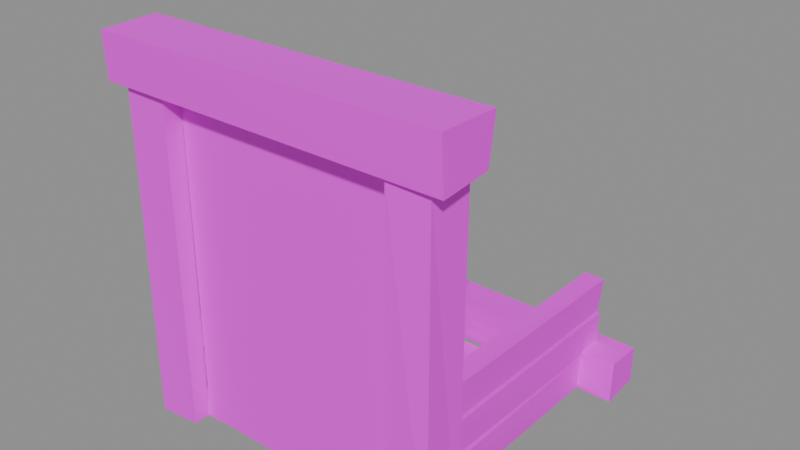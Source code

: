 # Source: building.stair_down.2.blend  (saved by Blender 5.2.45; exported with 4.5.12 LTS)
import bpy
from mathutils import Matrix  # noqa: F401  (used for matrix-valued properties, if any)

bpy.ops.wm.read_factory_settings(use_empty=True)
scene = bpy.context.scene
scene.name = 'Scene'

# ---- images (referenced by path relative to the original .blend; pixels are not part of the script)
import os
ASSET_DIR = os.environ.get("B2B_ASSET_DIR", "")  # directory of the original .blend (textures are referenced by path, not embedded)
HERE = os.path.dirname(os.path.abspath(__file__))  # packed textures are extracted next to this script under _unpacked/

def load_image(name, relpath, width, height, colorspace="sRGB"):
    """Load a texture the original file referenced (path relative to the .blend, or extracted next to this script)."""
    p = next((c for c in (os.path.join(HERE, relpath), os.path.join(ASSET_DIR, relpath)) if relpath and os.path.exists(c)), "")
    if p:
        img = bpy.data.images.load(p, check_existing=True)
        img.name = name
    else:  # same state as the original file: an image datablock whose file is absent (Cycles renders it pink)
        img = bpy.data.images.new(name, width, height)
        img.source = "FILE"
        img.filepath = "//" + (relpath or name)
    img.colorspace_settings.name = colorspace
    return img
img_palette_png = load_image('palette.png', 'palette.png', 1024, 1024, 'sRGB')

# ---- materials (node trees are filled in below, after node groups)
mat_palette = bpy.data.materials.new('palette')

# ---- material node trees
mat_palette.use_nodes = True; mat_palette.node_tree.nodes.clear()
_N = mat_palette.node_tree.nodes; _L = mat_palette.node_tree.links
n0 = _N.new('ShaderNodeBsdfPrincipled'); n0.name = 'Principled BSDF'; n0.location = (-200, 100)
n0.inputs[10].default_value = 0.005
n1 = _N.new('ShaderNodeOutputMaterial'); n1.name = 'Material Output'; n1.location = (200, 100)
n2 = _N.new('ShaderNodeTexImage'); n2.name = 'Image Texture'; n2.location = (0, 0)
n2.image = img_palette_png
n2.interpolation = 'Closest'
_L.new(n0.outputs[0], n1.inputs[0])
_L.new(n2.outputs[0], n0.inputs[0])
n1.is_active_output = True

# ---- meshes
me_stair_down = bpy.data.meshes.new('stair_down')
me_stair_down.from_pydata([(-0.3, 0.12, 0.004), (0.3, 0.12, 0.004), (0.3, 0.32, 0.004), (-0.3, 0.32, 0.004), (-0.3, 0.12, 0.005), (0.3, 0.12, 0.005), (0.3, 0.145, 0.005), (-0.3, 0.145, 0.005), (-0.3, -0.06, 0.005), (0.3, -0.06, 0.005), (0.3, 0.12, 0.005), (-0.3, 0.12, 0.005), (-0.3, -0.06, 0.006), (0.3, -0.06, 0.006), (0.3, -0.035, 0.006), (-0.3, -0.035, 0.006), (-0.3, -0.22, 0.006), (0.3, -0.22, 0.006), (0.3, -0.06, 0.006), (-0.3, -0.06, 0.006), (-0.3, -0.22, 0.007), (0.3, -0.22, 0.007), (0.3, -0.195, 0.007), (-0.3, -0.195, 0.007), (-0.3, -0.4, 0.007), (0.3, -0.4, 0.007), (0.3, -0.22, 0.007), (-0.3, -0.22, 0.007), (-0.3609, -0.4212, 0.001355), (-0.3616, -0.4185, 0.09706), (-0.3566, 0.4169, 0.002485), (-0.3576, 0.4224, 0.09914), (-0.2983, -0.4196, 0.001095), (-0.2991, -0.4159, 0.09745), (-0.2993, 0.4203, 0.0006513), (-0.3011, 0.4239, 0.09722), (-0.3576, -0.4153, 0.1078), (-0.3606, -0.4162, 0.2139), (-0.3614, 0.4208, 0.1085), (-0.3596, 0.4248, 0.2101), (-0.2987, -0.4193, 0.1081), (-0.3026, -0.4191, 0.2131), (-0.303, 0.4194, 0.1074), (-0.2998, 0.4208, 0.2139), (-0.361, -0.4179, 0.2232), (-0.3605, -0.4167, 0.3182), (-0.3599, 0.4177, 0.2202), (-0.3597, 0.4212, 0.3178), (-0.3007, -0.4194, 0.2226), (-0.2963, -0.4196, 0.3202), (-0.3018, 0.4168, 0.2242), (-0.3025, 0.4189, 0.3202), (-0.4652, -0.4777, 0.0), (-0.4579, -0.4794, 0.9478), (-0.4575, -0.3612, 0.0), (-0.4619, -0.3673, 0.9494), (-0.3445, -0.4698, 0.004479), (-0.3404, -0.4744, 0.9486), (-0.3445, -0.3578, 0.003723), (-0.3426, -0.3593, 0.9519), (0.299, -0.4179, 0.003248), (0.2995, -0.4167, 0.09819), (0.3001, 0.4177, 0.0001801), (0.3003, 0.4212, 0.09776), (0.3593, -0.4194, 0.002606), (0.3637, -0.4196, 0.1002), (0.3582, 0.4168, 0.004232), (0.3575, 0.4189, 0.1002), (0.2957, -0.4221, 0.1083), (0.3033, -0.4166, 0.2076), (0.2968, 0.4205, 0.1079), (0.2967, 0.4228, 0.2101), (0.3565, -0.4233, 0.1109), (0.3618, -0.4197, 0.2123), (0.3599, 0.4191, 0.1094), (0.3605, 0.4225, 0.2096), (0.2951, -0.4192, 0.2172), (0.3015, -0.4231, 0.3228), (0.2978, 0.418, 0.2194), (0.3046, 0.4221, 0.3205), (0.3552, -0.4186, 0.2217), (0.3614, -0.4235, 0.324), (0.3563, 0.4169, 0.2193), (0.3643, 0.4221, 0.3189), (0.3428, -0.4838, 0.003861), (0.3464, -0.4849, 0.9534), (0.3374, -0.3574, 0.004224), (0.3475, -0.3606, 0.9516), (0.4668, -0.4873, 0.0), (0.4578, -0.4772, 0.945), (0.4599, -0.3633, 0.00178), (0.4622, -0.3584, 0.9471), (-0.5015, -0.4996, 0.9512), (-0.5045, -0.503, 1.077), (-0.4959, -0.3373, 0.9433), (-0.4988, -0.3445, 1.083), (0.5023, -0.4965, 0.944), (0.4961, -0.4984, 1.082), (0.4967, -0.3465, 0.9529), (0.5044, -0.3385, 1.084), (-0.4572, 0.3425, 0.0), (-0.4604, 0.3362, 0.1199), (-0.4618, 0.4602, 0.002509), (-0.46, 0.4605, 0.1204), (0.462, 0.3345, 0.0), (0.46, 0.344, 0.1198), (0.4584, 0.4579, 0.006246), (0.461, 0.455, 0.1175), (-0.34, -0.42, 0.005), (0.34, -0.42, 0.005), (0.34, -0.42, 0.95), (-0.34, -0.42, 0.95)], [], [(0, 1, 2, 3), (4, 5, 6, 7), (8, 9, 10, 11), (12, 13, 14, 15), (16, 17, 18, 19), (20, 21, 22, 23), (24, 25, 26, 27), (28, 29, 31, 30), (30, 31, 35, 34), (34, 35, 33, 32), (32, 33, 29, 28), (30, 34, 32, 28), (35, 31, 29, 33), (36, 37, 39, 38), (38, 39, 43, 42), (42, 43, 41, 40), (40, 41, 37, 36), (38, 42, 40, 36), (43, 39, 37, 41), (44, 45, 47, 46), (46, 47, 51, 50), (50, 51, 49, 48), (48, 49, 45, 44), (46, 50, 48, 44), (51, 47, 45, 49), (52, 53, 55, 54), (54, 55, 59, 58), (58, 59, 57, 56), (56, 57, 53, 52), (54, 58, 56, 52), (59, 55, 53, 57), (60, 61, 63, 62), (62, 63, 67, 66), (66, 67, 65, 64), (64, 65, 61, 60), (62, 66, 64, 60), (67, 63, 61, 65), (68, 69, 71, 70), (70, 71, 75, 74), (74, 75, 73, 72), (72, 73, 69, 68), (70, 74, 72, 68), (75, 71, 69, 73), (76, 77, 79, 78), (78, 79, 83, 82), (82, 83, 81, 80), (80, 81, 77, 76), (78, 82, 80, 76), (83, 79, 77, 81), (84, 85, 87, 86), (86, 87, 91, 90), (90, 91, 89, 88), (88, 89, 85, 84), (86, 90, 88, 84), (91, 87, 85, 89), (92, 93, 95, 94), (94, 95, 99, 98), (98, 99, 97, 96), (96, 97, 93, 92), (94, 98, 96, 92), (99, 95, 93, 97), (100, 101, 103, 102), (102, 103, 107, 106), (106, 107, 105, 104), (104, 105, 101, 100), (102, 106, 104, 100), (107, 103, 101, 105), (108, 111, 110, 109)])
_uv = me_stair_down.uv_layers.new(name='UVMap')
_uv.uv.foreach_set('vector', [0.4375, 0.8333, 0.4375, 0.8333, 0.4375, 0.8333, 0.4375, 0.8333, 0.3125, 0.8333, 0.3125, 0.8333, 0.3125, 0.8333, 0.3125, 0.8333, 0.5625, 0.8333, 0.5625, 0.8333, 0.5625, 0.8333, 0.5625, 0.8333, 0.3125, 0.8333, 0.3125, 0.8333, 0.3125, 0.8333, 0.3125, 0.8333, 0.6875, 0.8333, 0.6875, 0.8333, 0.6875, 0.8333, 0.6875, 0.8333, 0.3125, 0.8333, 0.3125, 0.8333, 0.3125, 0.8333, 0.3125, 0.8333, 0.9375, 0.05556, 0.9375, 0.05556, 0.9375, 0.05556, 0.9375, 0.05556, 0.8125, 0.7222, 0.8125, 0.7222, 0.8125, 0.7222, 0.8125, 0.7222, 0.8125, 0.7222, 0.8125, 0.7222, 0.8125, 0.7222, 0.8125, 0.7222, 0.8125, 0.7222, 0.8125, 0.7222, 0.8125, 0.7222, 0.8125, 0.7222, 0.8125, 0.7222, 0.8125, 0.7222, 0.8125, 0.7222, 0.8125, 0.7222, 0.8125, 0.7222, 0.8125, 0.7222, 0.8125, 0.7222, 0.8125, 0.7222, 0.8125, 0.7222, 0.8125, 0.7222, 0.8125, 0.7222, 0.8125, 0.7222, 0.4375, 0.7222, 0.4375, 0.7222, 0.4375, 0.7222, 0.4375, 0.7222, 0.4375, 0.7222, 0.4375, 0.7222, 0.4375, 0.7222, 0.4375, 0.7222, 0.4375, 0.7222, 0.4375, 0.7222, 0.4375, 0.7222, 0.4375, 0.7222, 0.4375, 0.7222, 0.4375, 0.7222, 0.4375, 0.7222, 0.4375, 0.7222, 0.4375, 0.7222, 0.4375, 0.7222, 0.4375, 0.7222, 0.4375, 0.7222, 0.4375, 0.7222, 0.4375, 0.7222, 0.4375, 0.7222, 0.4375, 0.7222, 0.8125, 0.7222, 0.8125, 0.7222, 0.8125, 0.7222, 0.8125, 0.7222, 0.8125, 0.7222, 0.8125, 0.7222, 0.8125, 0.7222, 0.8125, 0.7222, 0.8125, 0.7222, 0.8125, 0.7222, 0.8125, 0.7222, 0.8125, 0.7222, 0.8125, 0.7222, 0.8125, 0.7222, 0.8125, 0.7222, 0.8125, 0.7222, 0.8125, 0.7222, 0.8125, 0.7222, 0.8125, 0.7222, 0.8125, 0.7222, 0.8125, 0.7222, 0.8125, 0.7222, 0.8125, 0.7222, 0.8125, 0.7222, 0.6875, 0.7222, 0.6875, 0.7222, 0.6875, 0.7222, 0.6875, 0.7222, 0.6875, 0.7222, 0.6875, 0.7222, 0.6875, 0.7222, 0.6875, 0.7222, 0.6875, 0.7222, 0.6875, 0.7222, 0.6875, 0.7222, 0.6875, 0.7222, 0.6875, 0.7222, 0.6875, 0.7222, 0.6875, 0.7222, 0.6875, 0.7222, 0.6875, 0.7222, 0.6875, 0.7222, 0.6875, 0.7222, 0.6875, 0.7222, 0.6875, 0.7222, 0.6875, 0.7222, 0.6875, 0.7222, 0.6875, 0.7222, 0.8125, 0.7222, 0.8125, 0.7222, 0.8125, 0.7222, 0.8125, 0.7222, 0.8125, 0.7222, 0.8125, 0.7222, 0.8125, 0.7222, 0.8125, 0.7222, 0.8125, 0.7222, 0.8125, 0.7222, 0.8125, 0.7222, 0.8125, 0.7222, 0.8125, 0.7222, 0.8125, 0.7222, 0.8125, 0.7222, 0.8125, 0.7222, 0.8125, 0.7222, 0.8125, 0.7222, 0.8125, 0.7222, 0.8125, 0.7222, 0.8125, 0.7222, 0.8125, 0.7222, 0.8125, 0.7222, 0.8125, 0.7222, 0.4375, 0.7222, 0.4375, 0.7222, 0.4375, 0.7222, 0.4375, 0.7222, 0.4375, 0.7222, 0.4375, 0.7222, 0.4375, 0.7222, 0.4375, 0.7222, 0.4375, 0.7222, 0.4375, 0.7222, 0.4375, 0.7222, 0.4375, 0.7222, 0.4375, 0.7222, 0.4375, 0.7222, 0.4375, 0.7222, 0.4375, 0.7222, 0.4375, 0.7222, 0.4375, 0.7222, 0.4375, 0.7222, 0.4375, 0.7222, 0.4375, 0.7222, 0.4375, 0.7222, 0.4375, 0.7222, 0.4375, 0.7222, 0.8125, 0.7222, 0.8125, 0.7222, 0.8125, 0.7222, 0.8125, 0.7222, 0.8125, 0.7222, 0.8125, 0.7222, 0.8125, 0.7222, 0.8125, 0.7222, 0.8125, 0.7222, 0.8125, 0.7222, 0.8125, 0.7222, 0.8125, 0.7222, 0.8125, 0.7222, 0.8125, 0.7222, 0.8125, 0.7222, 0.8125, 0.7222, 0.8125, 0.7222, 0.8125, 0.7222, 0.8125, 0.7222, 0.8125, 0.7222, 0.8125, 0.7222, 0.8125, 0.7222, 0.8125, 0.7222, 0.8125, 0.7222, 0.6875, 0.7222, 0.6875, 0.7222, 0.6875, 0.7222, 0.6875, 0.7222, 0.6875, 0.7222, 0.6875, 0.7222, 0.6875, 0.7222, 0.6875, 0.7222, 0.6875, 0.7222, 0.6875, 0.7222, 0.6875, 0.7222, 0.6875, 0.7222, 0.6875, 0.7222, 0.6875, 0.7222, 0.6875, 0.7222, 0.6875, 0.7222, 0.6875, 0.7222, 0.6875, 0.7222, 0.6875, 0.7222, 0.6875, 0.7222, 0.6875, 0.7222, 0.6875, 0.7222, 0.6875, 0.7222, 0.6875, 0.7222, 0.6875, 0.7222, 0.6875, 0.7222, 0.6875, 0.7222, 0.6875, 0.7222, 0.6875, 0.7222, 0.6875, 0.7222, 0.6875, 0.7222, 0.6875, 0.7222, 0.6875, 0.7222, 0.6875, 0.7222, 0.6875, 0.7222, 0.6875, 0.7222, 0.6875, 0.7222, 0.6875, 0.7222, 0.6875, 0.7222, 0.6875, 0.7222, 0.6875, 0.7222, 0.6875, 0.7222, 0.6875, 0.7222, 0.6875, 0.7222, 0.6875, 0.7222, 0.6875, 0.7222, 0.6875, 0.7222, 0.6875, 0.7222, 0.8125, 0.7222, 0.8125, 0.7222, 0.8125, 0.7222, 0.8125, 0.7222, 0.8125, 0.7222, 0.8125, 0.7222, 0.8125, 0.7222, 0.8125, 0.7222, 0.8125, 0.7222, 0.8125, 0.7222, 0.8125, 0.7222, 0.8125, 0.7222, 0.8125, 0.7222, 0.8125, 0.7222, 0.8125, 0.7222, 0.8125, 0.7222, 0.8125, 0.7222, 0.8125, 0.7222, 0.8125, 0.7222, 0.8125, 0.7222, 0.8125, 0.7222, 0.8125, 0.7222, 0.8125, 0.7222, 0.8125, 0.7222, 0.9375, 0.05556, 0.9375, 0.05556, 0.9375, 0.05556, 0.9375, 0.05556])
me_stair_down.materials.append(mat_palette)
me_stair_down.update()

# ---- objects
ob_stair_down = bpy.data.objects.new('stair_down', me_stair_down)

# ---- transforms, parenting, visibility, modifiers, constraints
ob_stair_down.location = (0.0, 0.0, 0.0)

# ---- collection membership
scene.collection.objects.link(ob_stair_down)

# ---- scene / render settings (as saved in the file)
scene.frame_start = 1; scene.frame_end = 250; scene.frame_set(1)
scene.render.engine = 'BLENDER_EEVEE_NEXT'
scene.render.bake_bias = 0.0
scene.render.bake_samples = 0
scene.render.compositor_device = 'GPU'
scene.eevee.use_volume_custom_range = False
scene.eevee.fast_gi_thickness_near = 0.1
scene.eevee.fast_gi_thickness_far = 0.0
scene.eevee.ray_tracing_options.screen_trace_thickness = 0.1
bpy.context.view_layer.update()

# ---- added for rendering (the .blend has no active camera and no usable light): camera, sun + grey world if the file has none
cam_auto = bpy.data.cameras.new('AutoCamera')
cam_auto.lens = 50.0
cam_auto.sensor_width = 36.0
cam_auto.clip_end = 1000.0
ob_auto_camera = bpy.data.objects.new('AutoCamera', cam_auto)
scene.collection.objects.link(ob_auto_camera)
ob_auto_camera.location = (1.63481, -1.98304, 1.85011)
ob_auto_camera.rotation_euler = (1.09748, -7.21219e-08, 0.694738)
scene.camera = ob_auto_camera
light_auto_sun = bpy.data.lights.new('AutoSun', 'SUN')
light_auto_sun.energy = 3.0
light_auto_sun.angle = 0.0523599
ob_auto_sun = bpy.data.objects.new('AutoSun', light_auto_sun)
scene.collection.objects.link(ob_auto_sun)
ob_auto_sun.rotation_euler = (0.872665, 0.174533, 0.523599)
if scene.world is None:
    world_auto = bpy.data.worlds.new('AutoWorld')
    world_auto.color = (0.3, 0.3, 0.3)
    scene.world = world_auto
bpy.context.view_layer.update()
